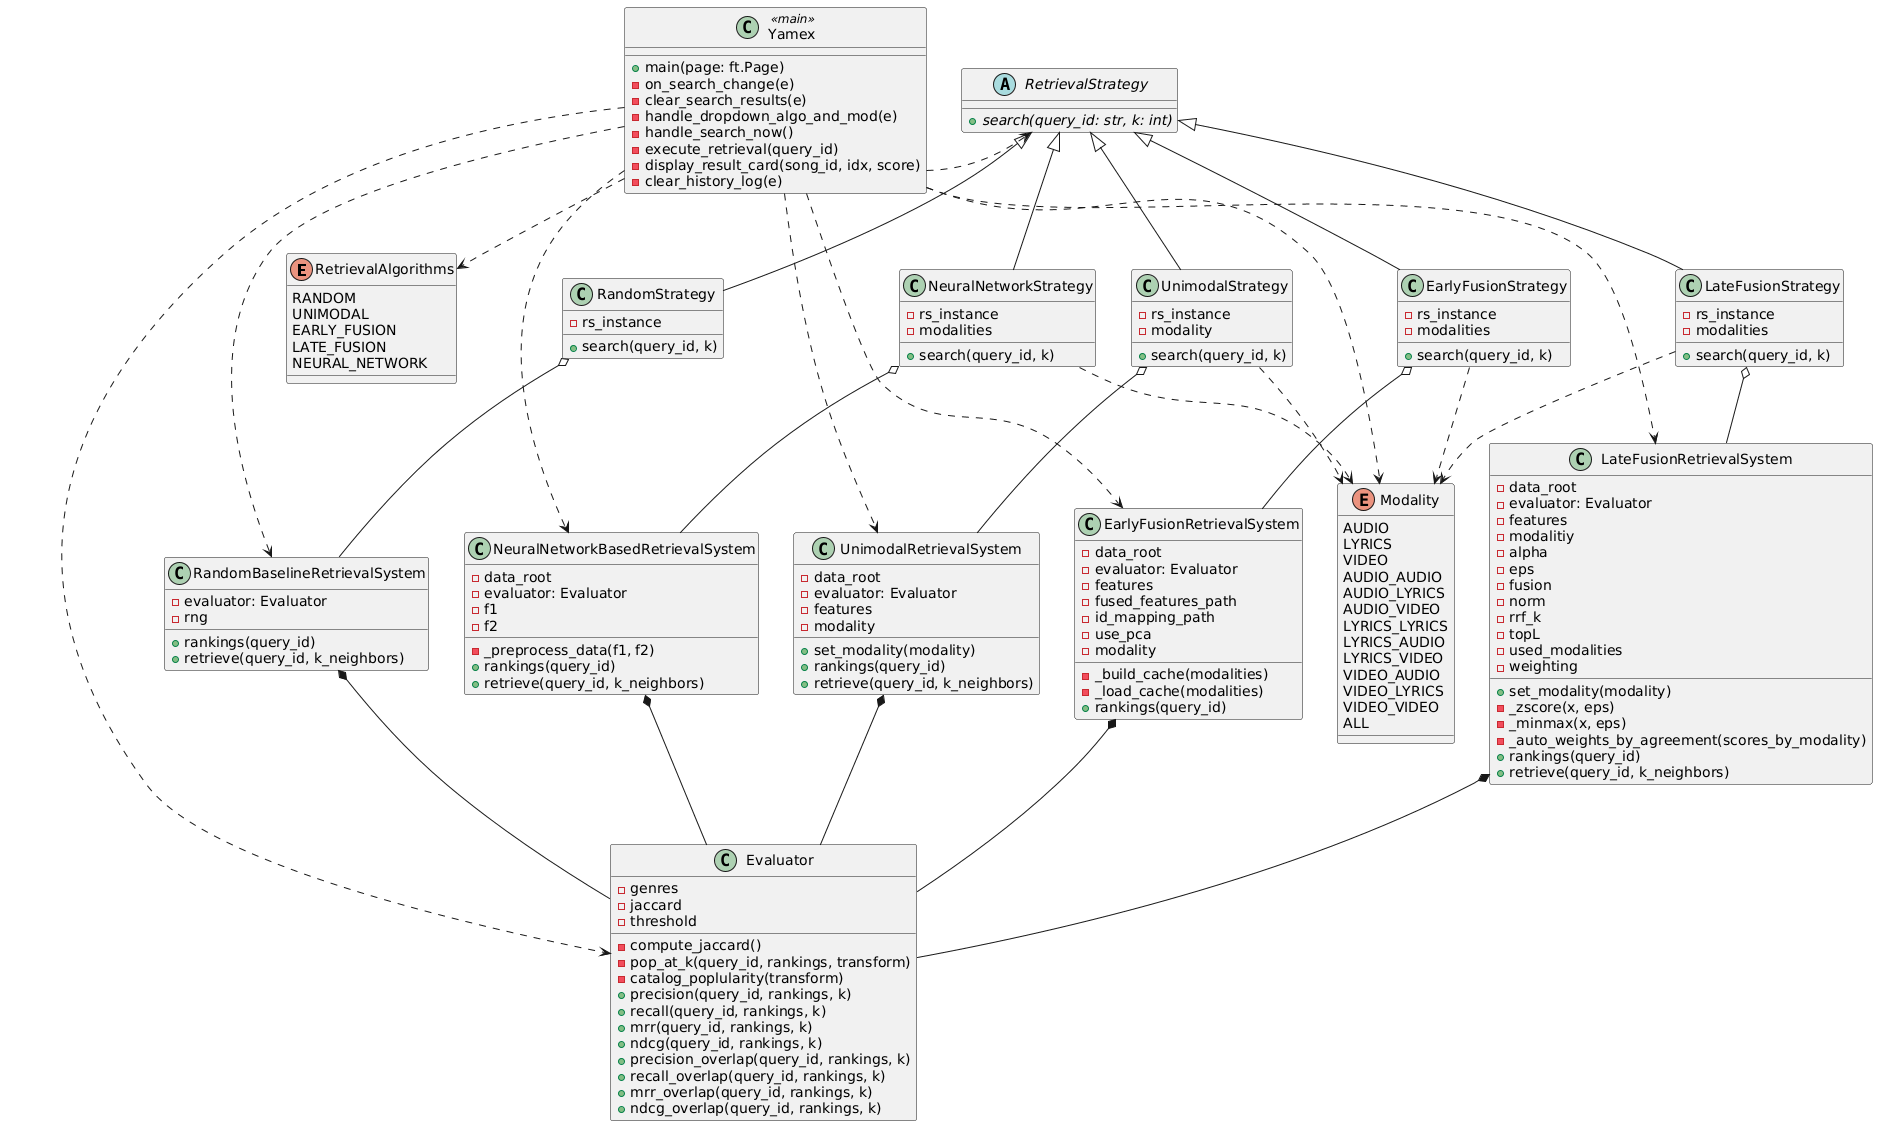

The diagram above was rendered by PlantUML. Its source (embedded in the PNG):
@startuml
' Enumerations
enum RetrievalAlgorithms {
    RANDOM
    UNIMODAL
    EARLY_FUSION
    LATE_FUSION
    NEURAL_NETWORK
}

enum Modality {
    AUDIO
    LYRICS
    VIDEO
    AUDIO_AUDIO
    AUDIO_LYRICS
    AUDIO_VIDEO
    LYRICS_LYRICS
    LYRICS_AUDIO
    LYRICS_VIDEO
    VIDEO_AUDIO
    VIDEO_LYRICS
    VIDEO_VIDEO
    ALL
}


' Abstract Base Class
abstract class RetrievalStrategy {
    {abstract} +search(query_id: str, k: int)
}

' Strategy Implementations
class RandomStrategy {
    -rs_instance
    +search(query_id, k)
}

class UnimodalStrategy {
    -rs_instance
    -modality
    +search(query_id, k)
}

class EarlyFusionStrategy {
    -rs_instance
    -modalities
    +search(query_id, k)
}

class LateFusionStrategy {
    -rs_instance
    -modalities
    +search(query_id, k)
}

class NeuralNetworkStrategy {
    -rs_instance
    -modalities
    +search(query_id, k)
}



' Retrieval Systems
class RandomBaselineRetrievalSystem {
    -evaluator: Evaluator
    -rng
    +rankings(query_id)
    +retrieve(query_id, k_neighbors)
}


class UnimodalRetrievalSystem {
    -data_root
    -evaluator: Evaluator
    -features
    -modality
    +set_modality(modality)
    +rankings(query_id)
    +retrieve(query_id, k_neighbors)
}


class EarlyFusionRetrievalSystem {
    -data_root
    -evaluator: Evaluator
    -features
    -fused_features_path
    -id_mapping_path
    -use_pca
    -modality
    -_build_cache(modalities)
    -_load_cache(modalities)
    +rankings(query_id)
}


class LateFusionRetrievalSystem {
    -data_root
    -evaluator: Evaluator
    -features
    -modalitiy
    -alpha
    -eps
    -fusion
    -norm
    -rrf_k
    -topL
    -used_modalities
    -weighting
    +set_modality(modality)
    -_zscore(x, eps)
    -_minmax(x, eps)
    -_auto_weights_by_agreement(scores_by_modality)
    +rankings(query_id)
    +retrieve(query_id, k_neighbors)
}
class NeuralNetworkBasedRetrievalSystem {
    -data_root
    -evaluator: Evaluator
    -f1
    -f2
    -_preprocess_data(f1, f2)
    +rankings(query_id)
    +retrieve(query_id, k_neighbors)
}


' Evaluator
class Evaluator {
    -genres
    -jaccard
    -threshold
    -compute_jaccard()
    -pop_at_k(query_id, rankings, transform)
    -catalog_poplularity(transform)
    +precision(query_id, rankings, k)
    +recall(query_id, rankings, k)
    +mrr(query_id, rankings, k)
    +ndcg(query_id, rankings, k)
    +precision_overlap(query_id, rankings, k)
    +recall_overlap(query_id, rankings, k)
    +mrr_overlap(query_id, rankings, k)
    +ndcg_overlap(query_id, rankings, k)
}


' Main Application (simplified)
class Yamex <<main>> {
    +main(page: ft.Page)
    -on_search_change(e)
    -clear_search_results(e)
    -handle_dropdown_algo_and_mod(e)
    -handle_search_now()
    -execute_retrieval(query_id)
    -display_result_card(song_id, idx, score)
    -clear_history_log(e)
}

' Relationships

' Strategy Pattern
RetrievalStrategy <|-- RandomStrategy
RetrievalStrategy <|-- UnimodalStrategy
RetrievalStrategy <|-- EarlyFusionStrategy
RetrievalStrategy <|-- LateFusionStrategy
RetrievalStrategy <|-- NeuralNetworkStrategy

' Strategy uses Retrieval Systems
RandomStrategy o-- RandomBaselineRetrievalSystem
UnimodalStrategy o-- UnimodalRetrievalSystem
EarlyFusionStrategy o-- EarlyFusionRetrievalSystem
LateFusionStrategy o-- LateFusionRetrievalSystem
NeuralNetworkStrategy o-- NeuralNetworkBasedRetrievalSystem

' Retrieval Systems depend on Evaluator
RandomBaselineRetrievalSystem *-- Evaluator
UnimodalRetrievalSystem *-- Evaluator
EarlyFusionRetrievalSystem *-- Evaluator
LateFusionRetrievalSystem *-- Evaluator
NeuralNetworkBasedRetrievalSystem *-- Evaluator

' Main app uses all systems
Yamex ..> RandomBaselineRetrievalSystem
Yamex ..> UnimodalRetrievalSystem
Yamex ..> EarlyFusionRetrievalSystem
Yamex ..> LateFusionRetrievalSystem
Yamex ..> NeuralNetworkBasedRetrievalSystem
Yamex ..> Evaluator

' Main app uses strategies
Yamex ..> RetrievalStrategy
Yamex ..> RetrievalAlgorithms
Yamex .[hidden]right- RetrievalStrategy
Yamex ..> Modality



' Strategies use Modality
UnimodalStrategy ..> Modality
EarlyFusionStrategy ..> Modality
LateFusionStrategy ..> Modality
NeuralNetworkStrategy ..> Modality
@enduml